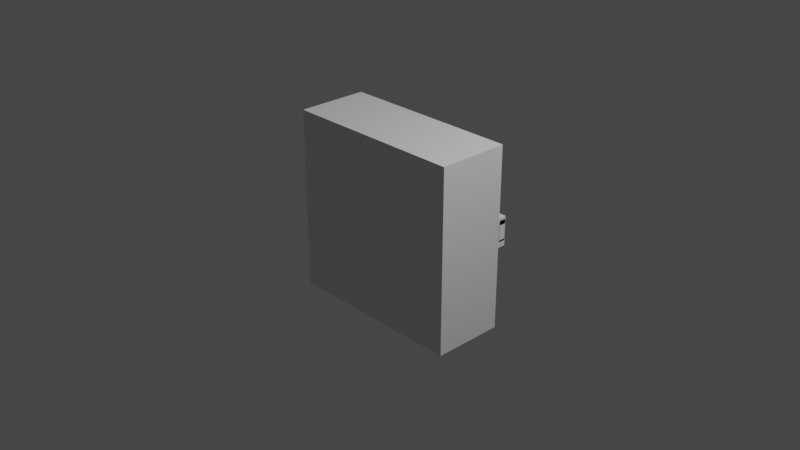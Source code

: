 # Source: kitchen_cabinet.blend  (saved by Blender 3.3.6; exported with 4.5.12 LTS)
import bpy
from mathutils import Matrix  # noqa: F401  (used for matrix-valued properties, if any)

bpy.ops.wm.read_factory_settings(use_empty=True)
scene = bpy.context.scene
scene.name = 'Scene'

# ---- collections
col_collection = bpy.data.collections.new('Collection'); scene.collection.children.link(col_collection)

# ---- materials (node trees are filled in below, after node groups)
mat_material = bpy.data.materials.new('Material')
mat_material.alpha_threshold = 0.0
mat_material.use_transparent_shadow = False
mat_material.roughness = 0.5
mat_material.line_color = (0.0, 0.0, 0.0, 1.0)

# ---- material node trees
mat_material.use_nodes = True; mat_material.node_tree.nodes.clear()
_N = mat_material.node_tree.nodes; _L = mat_material.node_tree.links
n0 = _N.new('ShaderNodeOutputMaterial'); n0.name = 'Material Output'; n0.location = (300, 300)
n1 = _N.new('ShaderNodeBsdfPrincipled'); n1.name = 'Principled BSDF'; n1.location = (10, 300)
n1.distribution = 'GGX'
n1.subsurface_method = 'RANDOM_WALK_SKIN'
n1.inputs[3].default_value = 1.45
n1.inputs[27].default_value = (0.0, 0.0, 0.0, 1.0)
n1.inputs[28].default_value = 1.0
_L.new(n1.outputs[0], n0.inputs[0])
n0.is_active_output = True

# ---- world
world_world = bpy.data.worlds.new('World'); scene.world = world_world
world_world.use_nodes = True; world_world.node_tree.nodes.clear()
_N = world_world.node_tree.nodes; _L = world_world.node_tree.links
n0 = _N.new('ShaderNodeOutputWorld'); n0.name = 'World Output'; n0.location = (300, 300)
n1 = _N.new('ShaderNodeBackground'); n1.name = 'Background'; n1.location = (10, 300)
n1.inputs[0].default_value = (0.05088, 0.05088, 0.05088, 1.0)
_L.new(n1.outputs[0], n0.inputs[0])
n0.is_active_output = True
world_world.color = (0.05088, 0.05088, 0.05088)
world_world.use_sun_shadow = False
world_world.sun_shadow_jitter_overblur = 0.0

# ---- cameras
cam_camera = bpy.data.cameras.new('Camera')
cam_camera.clip_end = 100.0
cam_camera.ortho_scale = 7.314

# ---- lights
light_light = bpy.data.lights.new('Light', 'POINT')
light_light.transmission_factor = 0.0
light_light.energy = 1000.0
light_light.shadow_soft_size = 0.1
light_light.shadow_maximum_resolution = 0.006
light_light.use_absolute_resolution = True

# ---- meshes
me_cube = bpy.data.meshes.new('Cube')
me_cube.from_pydata([(1.0, 1.0, 1.0), (1.0, 1.0, -1.0), (1.0, -1.0, 1.0), (1.0, -1.0, -1.0), (-1.0, 1.0, 1.0), (-1.0, 1.0, -1.0), (-1.0, -1.0, 1.0), (-1.0, -1.0, -1.0)], [], [(0, 4, 6, 2), (3, 2, 6, 7), (7, 6, 4, 5), (5, 1, 3, 7), (1, 0, 2, 3), (5, 4, 0, 1)])
_uv = me_cube.uv_layers.new(name='UVMap')
_uv.uv.foreach_set('vector', [0.625, 0.5, 0.875, 0.5, 0.875, 0.75, 0.625, 0.75, 0.375, 0.75, 0.625, 0.75, 0.625, 1.0, 0.375, 1.0, 0.375, 0.0, 0.625, 0.0, 0.625, 0.25, 0.375, 0.25, 0.125, 0.5, 0.375, 0.5, 0.375, 0.75, 0.125, 0.75, 0.375, 0.5, 0.625, 0.5, 0.625, 0.75, 0.375, 0.75, 0.375, 0.25, 0.625, 0.25, 0.625, 0.5, 0.375, 0.5])
me_cube.materials.append(mat_material)
me_cube.use_mirror_vertex_groups = False
me_cube.update()
me_cube_001 = bpy.data.meshes.new('Cube.001')
me_cube_001.from_pydata([(-1.0, -1.0, -1.0), (-1.0, -1.0, 1.0), (-1.0, 1.0, -1.0), (-1.0, 1.0, 1.0), (1.0, -1.0, -1.0), (1.0, -1.0, 1.0), (1.0, 1.0, -1.0), (1.0, 1.0, 1.0)], [], [(0, 1, 3, 2), (2, 3, 7, 6), (6, 7, 5, 4), (4, 5, 1, 0), (2, 6, 4, 0), (7, 3, 1, 5)])
_uv = me_cube_001.uv_layers.new(name='UVMap')
_uv.uv.foreach_set('vector', [0.375, 0.0, 0.625, 0.0, 0.625, 0.25, 0.375, 0.25, 0.375, 0.25, 0.625, 0.25, 0.625, 0.5, 0.375, 0.5, 0.375, 0.5, 0.625, 0.5, 0.625, 0.75, 0.375, 0.75, 0.375, 0.75, 0.625, 0.75, 0.625, 1.0, 0.375, 1.0, 0.125, 0.5, 0.375, 0.5, 0.375, 0.75, 0.125, 0.75, 0.625, 0.5, 0.875, 0.5, 0.875, 0.75, 0.625, 0.75])
me_cube_001.update()
me_cube_002 = bpy.data.meshes.new('Cube.002')
me_cube_002.from_pydata([(-1.0, -1.0, -1.0), (-1.0, -1.0, 1.0), (-1.0, 1.0, -1.0), (-1.0, 1.0, 1.0), (1.0, -1.0, -1.0), (1.0, -1.0, 1.0), (1.0, 1.0, -1.0), (1.0, 1.0, 1.0)], [], [(0, 1, 3, 2), (2, 3, 7, 6), (6, 7, 5, 4), (4, 5, 1, 0), (2, 6, 4, 0), (7, 3, 1, 5)])
_uv = me_cube_002.uv_layers.new(name='UVMap')
_uv.uv.foreach_set('vector', [0.375, 0.0, 0.625, 0.0, 0.625, 0.25, 0.375, 0.25, 0.375, 0.25, 0.625, 0.25, 0.625, 0.5, 0.375, 0.5, 0.375, 0.5, 0.625, 0.5, 0.625, 0.75, 0.375, 0.75, 0.375, 0.75, 0.625, 0.75, 0.625, 1.0, 0.375, 1.0, 0.125, 0.5, 0.375, 0.5, 0.375, 0.75, 0.125, 0.75, 0.625, 0.5, 0.875, 0.5, 0.875, 0.75, 0.625, 0.75])
me_cube_002.update()
me_cube_003 = bpy.data.meshes.new('Cube.003')
me_cube_003.from_pydata([(-1.0, -1.0, -1.0), (-1.0, -1.0, 1.0), (-1.0, 1.0, -1.0), (-1.0, 1.0, 1.0), (1.0, -1.0, -1.0), (1.0, -1.0, 1.0), (1.0, 1.0, -1.0), (1.0, 1.0, 1.0)], [], [(0, 1, 3, 2), (2, 3, 7, 6), (6, 7, 5, 4), (4, 5, 1, 0), (2, 6, 4, 0), (7, 3, 1, 5)])
_uv = me_cube_003.uv_layers.new(name='UVMap')
_uv.uv.foreach_set('vector', [0.375, 0.0, 0.625, 0.0, 0.625, 0.25, 0.375, 0.25, 0.375, 0.25, 0.625, 0.25, 0.625, 0.5, 0.375, 0.5, 0.375, 0.5, 0.625, 0.5, 0.625, 0.75, 0.375, 0.75, 0.375, 0.75, 0.625, 0.75, 0.625, 1.0, 0.375, 1.0, 0.125, 0.5, 0.375, 0.5, 0.375, 0.75, 0.125, 0.75, 0.625, 0.5, 0.875, 0.5, 0.875, 0.75, 0.625, 0.75])
me_cube_003.update()
me_cube_004 = bpy.data.meshes.new('Cube.004')
me_cube_004.from_pydata([(-1.0, -1.0, -1.0), (-1.0, -1.0, 1.0), (-1.0, 1.0, -1.0), (-1.0, 1.0, 1.0), (1.0, -1.0, -1.0), (1.0, -1.0, 1.0), (1.0, 1.0, -1.0), (1.0, 1.0, 1.0)], [], [(0, 1, 3, 2), (2, 3, 7, 6), (6, 7, 5, 4), (4, 5, 1, 0), (2, 6, 4, 0), (7, 3, 1, 5)])
_uv = me_cube_004.uv_layers.new(name='UVMap')
_uv.uv.foreach_set('vector', [0.375, 0.0, 0.625, 0.0, 0.625, 0.25, 0.375, 0.25, 0.375, 0.25, 0.625, 0.25, 0.625, 0.5, 0.375, 0.5, 0.375, 0.5, 0.625, 0.5, 0.625, 0.75, 0.375, 0.75, 0.375, 0.75, 0.625, 0.75, 0.625, 1.0, 0.375, 1.0, 0.125, 0.5, 0.375, 0.5, 0.375, 0.75, 0.125, 0.75, 0.625, 0.5, 0.875, 0.5, 0.875, 0.75, 0.625, 0.75])
me_cube_004.update()

# ---- objects
ob_cube = bpy.data.objects.new('Cube', me_cube)
ob_light = bpy.data.objects.new('Light', light_light)
ob_camera = bpy.data.objects.new('Camera', cam_camera)
ob_cube_001 = bpy.data.objects.new('Cube.001', me_cube_001)
ob_cube_002 = bpy.data.objects.new('Cube.002', me_cube_002)
ob_cube_003 = bpy.data.objects.new('Cube.003', me_cube_003)
ob_cube_004 = bpy.data.objects.new('Cube.004', me_cube_004)

# ---- transforms, parenting, visibility, modifiers, constraints
ob_cube.location = (0.0, 0.0, 0.0)
ob_cube.scale = (1.0, 0.3891, 1.0)
ob_cube.lock_rotations_4d = False
ob_cube.empty_display_type = 'ARROWS'
ob_cube.lineart.crease_threshold = 0.0
ob_light.location = (4.076, 1.005, 5.904)
ob_light.rotation_euler = (0.6503, 0.05522, 1.866)
ob_light.lock_rotations_4d = False
ob_light.empty_display_type = 'ARROWS'
ob_light.color = (0.0, 0.0, 0.0, 0.0)
ob_light.lineart.crease_threshold = 0.0
ob_camera.location = (7.359, -6.926, 4.958)
ob_camera.rotation_euler = (1.109, 0.0, 0.8149)
ob_camera.lock_rotations_4d = False
ob_camera.empty_display_type = 'ARROWS'
ob_camera.color = (0.0, 0.0, 0.0, 0.0)
ob_camera.display_type = 'WIRE'
ob_camera.lineart.crease_threshold = 0.0
ob_cube_001.location = (0.0, 0.3925, 0.0)
ob_cube_001.scale = (0.9384, -0.03415, 0.9384)
ob_cube_002.location = (0.8419, 0.4979, -0.1488)
ob_cube_002.scale = (0.03983, 0.1181, 0.03983)
ob_cube_003.location = (0.8419, 0.5731, -0.009949)
ob_cube_003.rotation_euler = (1.571, 0.0, 0.0)
ob_cube_003.scale = (0.03983, 0.1181, 0.03983)
ob_cube_004.location = (0.8419, 0.4979, 0.09812)
ob_cube_004.scale = (0.03983, 0.1181, 0.03983)

# ---- collection membership
col_collection.objects.link(ob_cube)
col_collection.objects.link(ob_light)
col_collection.objects.link(ob_camera)
col_collection.objects.link(ob_cube_001)
col_collection.objects.link(ob_cube_002)
col_collection.objects.link(ob_cube_003)
col_collection.objects.link(ob_cube_004)

# ---- scene / render settings (as saved in the file)
scene.camera = ob_camera
scene.frame_start = 1; scene.frame_end = 250; scene.frame_set(1)
scene.render.engine = 'BLENDER_EEVEE_NEXT'
scene.cycles.sampling_pattern = 'TABULATED_SOBOL'
scene.cycles.use_light_tree = False
scene.view_settings.view_transform = 'Filmic'
bpy.context.view_layer.update()
